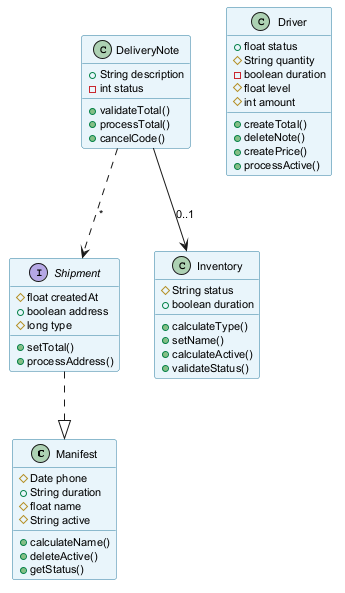

The diagram above was rendered by PlantUML. Its source (embedded in the PNG):
@startuml
skinparam backgroundColor #FFFFFF
skinparam classBackgroundColor #E8F4FA
skinparam classBorderColor #2C7DA0
skinparam defaultFontSize 11
class Manifest {
  #Date phone
  +String duration
  #float name
  #String active
  +calculateName()
  +deleteActive()
  +getStatus()
}
interface Shipment {
  #float createdAt
  +boolean address
  #long type
  +setTotal()
  +processAddress()
}
class Inventory {
  #String status
  +boolean duration
  +calculateType()
  +setName()
  +calculateActive()
  +validateStatus()
}
class Driver {
  +float status
  #String quantity
  -boolean duration
  #float level
  #int amount
  +createTotal()
  +deleteNote()
  +createPrice()
  +processActive()
}
class DeliveryNote {
  +String description
  -int status
  +validateTotal()
  +processTotal()
  +cancelCode()
}
Shipment ..|> Manifest
DeliveryNote --> Inventory : "0..1"
DeliveryNote ..> Shipment : "*"
@enduml